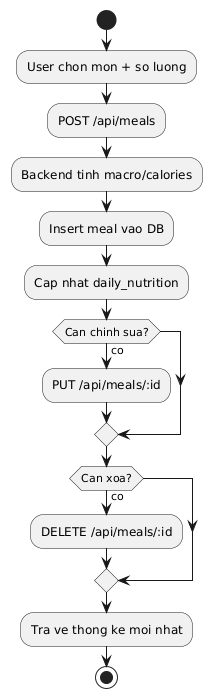

The diagram above was rendered by PlantUML. Its source (embedded in the PNG):
@startuml
start
:User chon mon + so luong;
:POST /api/meals;
:Backend tinh macro/calories;
:Insert meal vao DB;
:Cap nhat daily_nutrition;
if (Can chinh sua?) then (co)
  :PUT /api/meals/:id;
endif
if (Can xoa?) then (co)
  :DELETE /api/meals/:id;
endif
:Tra ve thong ke moi nhat;
stop
@enduml